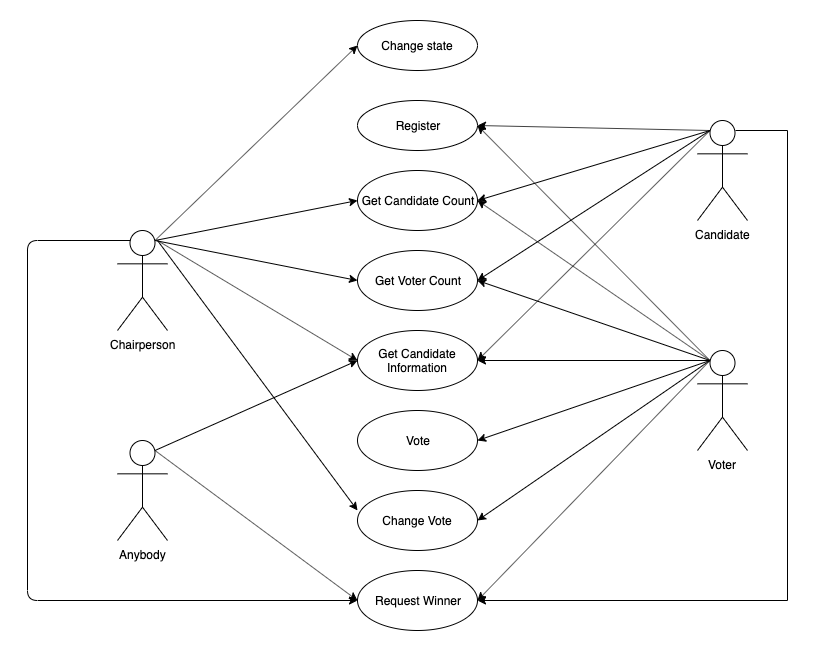

The diagram above was exported from draw.io. Its source (the exported page's mxGraphModel, read from the mxfile embedded in the PNG):
<mxGraphModel dx="921" dy="507" grid="1" gridSize="10" guides="1" tooltips="1" connect="1" arrows="1" fold="1" page="1" pageScale="1" pageWidth="1100" pageHeight="850" background="#ffffff" math="0" shadow="0">
  <root>
    <mxCell id="0" />
    <mxCell id="1" parent="0" />
    <mxCell id="els_xK07rMf1ADbPJ5ie-1" value="Chairperson&lt;br&gt;" style="shape=umlActor;verticalLabelPosition=bottom;labelBackgroundColor=#ffffff;verticalAlign=top;html=1;outlineConnect=0;" vertex="1" parent="1">
      <mxGeometry x="190" y="240" width="50" height="100" as="geometry" />
    </mxCell>
    <mxCell id="els_xK07rMf1ADbPJ5ie-7" value="Change state&lt;br&gt;" style="ellipse;whiteSpace=wrap;html=1;" vertex="1" parent="1">
      <mxGeometry x="430" y="30" width="120" height="50" as="geometry" />
    </mxCell>
    <mxCell id="els_xK07rMf1ADbPJ5ie-8" value="Register" style="ellipse;whiteSpace=wrap;html=1;" vertex="1" parent="1">
      <mxGeometry x="430" y="110" width="120" height="50" as="geometry" />
    </mxCell>
    <mxCell id="els_xK07rMf1ADbPJ5ie-9" value="Get Candidate Count" style="ellipse;whiteSpace=wrap;html=1;" vertex="1" parent="1">
      <mxGeometry x="430" y="180" width="120" height="60" as="geometry" />
    </mxCell>
    <mxCell id="els_xK07rMf1ADbPJ5ie-10" value="Get Voter Count" style="ellipse;whiteSpace=wrap;html=1;" vertex="1" parent="1">
      <mxGeometry x="430" y="260" width="120" height="60" as="geometry" />
    </mxCell>
    <mxCell id="els_xK07rMf1ADbPJ5ie-11" value="Get Candidate Information" style="ellipse;whiteSpace=wrap;html=1;" vertex="1" parent="1">
      <mxGeometry x="430" y="340" width="120" height="60" as="geometry" />
    </mxCell>
    <mxCell id="els_xK07rMf1ADbPJ5ie-12" value="Vote&lt;span style=&quot;color: rgba(0 , 0 , 0 , 0) ; font-family: monospace ; font-size: 0px ; white-space: nowrap&quot;&gt;%3CmxGraphModel%3E%3Croot%3E%3CmxCell%20id%3D%220%22%2F%3E%3CmxCell%20id%3D%221%22%20parent%3D%220%22%2F%3E%3CmxCell%20id%3D%222%22%20value%3D%22Get%20Candidate%20Information%22%20style%3D%22ellipse%3BwhiteSpace%3Dwrap%3Bhtml%3D1%3B%22%20vertex%3D%221%22%20parent%3D%221%22%3E%3CmxGeometry%20x%3D%22430%22%20y%3D%22340%22%20width%3D%22120%22%20height%3D%2260%22%20as%3D%22geometry%22%2F%3E%3C%2FmxCell%3E%3C%2Froot%3E%3C%2FmxGraphModel%3E&lt;/span&gt;" style="ellipse;whiteSpace=wrap;html=1;" vertex="1" parent="1">
      <mxGeometry x="430" y="420" width="120" height="60" as="geometry" />
    </mxCell>
    <mxCell id="els_xK07rMf1ADbPJ5ie-13" value="Change Vote" style="ellipse;whiteSpace=wrap;html=1;" vertex="1" parent="1">
      <mxGeometry x="430" y="500" width="120" height="60" as="geometry" />
    </mxCell>
    <mxCell id="els_xK07rMf1ADbPJ5ie-14" value="Request Winner" style="ellipse;whiteSpace=wrap;html=1;" vertex="1" parent="1">
      <mxGeometry x="430" y="580" width="120" height="60" as="geometry" />
    </mxCell>
    <mxCell id="els_xK07rMf1ADbPJ5ie-31" style="edgeStyle=none;rounded=0;orthogonalLoop=1;jettySize=auto;html=1;exitX=0.25;exitY=0.1;exitDx=0;exitDy=0;exitPerimeter=0;entryX=1;entryY=0.5;entryDx=0;entryDy=0;" edge="1" parent="1" source="els_xK07rMf1ADbPJ5ie-15" target="els_xK07rMf1ADbPJ5ie-8">
      <mxGeometry relative="1" as="geometry" />
    </mxCell>
    <mxCell id="els_xK07rMf1ADbPJ5ie-32" style="edgeStyle=none;rounded=0;orthogonalLoop=1;jettySize=auto;html=1;exitX=0.25;exitY=0.1;exitDx=0;exitDy=0;exitPerimeter=0;entryX=1;entryY=0.5;entryDx=0;entryDy=0;" edge="1" parent="1" source="els_xK07rMf1ADbPJ5ie-15" target="els_xK07rMf1ADbPJ5ie-9">
      <mxGeometry relative="1" as="geometry" />
    </mxCell>
    <mxCell id="els_xK07rMf1ADbPJ5ie-33" style="edgeStyle=none;rounded=0;orthogonalLoop=1;jettySize=auto;html=1;exitX=0.25;exitY=0.1;exitDx=0;exitDy=0;exitPerimeter=0;entryX=1;entryY=0.5;entryDx=0;entryDy=0;" edge="1" parent="1" source="els_xK07rMf1ADbPJ5ie-15" target="els_xK07rMf1ADbPJ5ie-10">
      <mxGeometry relative="1" as="geometry" />
    </mxCell>
    <mxCell id="els_xK07rMf1ADbPJ5ie-34" style="edgeStyle=none;rounded=0;orthogonalLoop=1;jettySize=auto;html=1;exitX=0.25;exitY=0.1;exitDx=0;exitDy=0;exitPerimeter=0;entryX=1;entryY=0.5;entryDx=0;entryDy=0;" edge="1" parent="1" source="els_xK07rMf1ADbPJ5ie-15" target="els_xK07rMf1ADbPJ5ie-11">
      <mxGeometry relative="1" as="geometry" />
    </mxCell>
    <mxCell id="els_xK07rMf1ADbPJ5ie-44" style="edgeStyle=elbowEdgeStyle;rounded=0;orthogonalLoop=1;jettySize=auto;html=1;exitX=0.75;exitY=0.1;exitDx=0;exitDy=0;exitPerimeter=0;" edge="1" parent="1" source="els_xK07rMf1ADbPJ5ie-15">
      <mxGeometry relative="1" as="geometry">
        <mxPoint x="550" y="610" as="targetPoint" />
        <Array as="points">
          <mxPoint x="860" y="360" />
        </Array>
      </mxGeometry>
    </mxCell>
    <mxCell id="els_xK07rMf1ADbPJ5ie-15" value="Candidate" style="shape=umlActor;verticalLabelPosition=bottom;labelBackgroundColor=#ffffff;verticalAlign=top;html=1;outlineConnect=0;" vertex="1" parent="1">
      <mxGeometry x="770" y="130" width="50" height="100" as="geometry" />
    </mxCell>
    <mxCell id="els_xK07rMf1ADbPJ5ie-36" style="edgeStyle=none;rounded=0;orthogonalLoop=1;jettySize=auto;html=1;exitX=0.25;exitY=0.1;exitDx=0;exitDy=0;exitPerimeter=0;entryX=1;entryY=0.5;entryDx=0;entryDy=0;" edge="1" parent="1" source="els_xK07rMf1ADbPJ5ie-16" target="els_xK07rMf1ADbPJ5ie-9">
      <mxGeometry relative="1" as="geometry" />
    </mxCell>
    <mxCell id="els_xK07rMf1ADbPJ5ie-37" style="edgeStyle=none;rounded=0;orthogonalLoop=1;jettySize=auto;html=1;exitX=0.25;exitY=0.1;exitDx=0;exitDy=0;exitPerimeter=0;entryX=1;entryY=0.5;entryDx=0;entryDy=0;" edge="1" parent="1" source="els_xK07rMf1ADbPJ5ie-16" target="els_xK07rMf1ADbPJ5ie-10">
      <mxGeometry relative="1" as="geometry" />
    </mxCell>
    <mxCell id="els_xK07rMf1ADbPJ5ie-38" style="edgeStyle=none;rounded=0;orthogonalLoop=1;jettySize=auto;html=1;exitX=0.25;exitY=0.1;exitDx=0;exitDy=0;exitPerimeter=0;entryX=1;entryY=0.5;entryDx=0;entryDy=0;" edge="1" parent="1" source="els_xK07rMf1ADbPJ5ie-16" target="els_xK07rMf1ADbPJ5ie-11">
      <mxGeometry relative="1" as="geometry" />
    </mxCell>
    <mxCell id="els_xK07rMf1ADbPJ5ie-39" style="edgeStyle=none;rounded=0;orthogonalLoop=1;jettySize=auto;html=1;exitX=0.25;exitY=0.1;exitDx=0;exitDy=0;exitPerimeter=0;entryX=1;entryY=0.5;entryDx=0;entryDy=0;" edge="1" parent="1" source="els_xK07rMf1ADbPJ5ie-16" target="els_xK07rMf1ADbPJ5ie-12">
      <mxGeometry relative="1" as="geometry" />
    </mxCell>
    <mxCell id="els_xK07rMf1ADbPJ5ie-40" style="edgeStyle=none;rounded=0;orthogonalLoop=1;jettySize=auto;html=1;exitX=0.25;exitY=0.1;exitDx=0;exitDy=0;exitPerimeter=0;entryX=1;entryY=0.5;entryDx=0;entryDy=0;" edge="1" parent="1" source="els_xK07rMf1ADbPJ5ie-16" target="els_xK07rMf1ADbPJ5ie-13">
      <mxGeometry relative="1" as="geometry" />
    </mxCell>
    <mxCell id="els_xK07rMf1ADbPJ5ie-41" style="edgeStyle=none;rounded=0;orthogonalLoop=1;jettySize=auto;html=1;exitX=0.25;exitY=0.1;exitDx=0;exitDy=0;exitPerimeter=0;entryX=1;entryY=0.5;entryDx=0;entryDy=0;" edge="1" parent="1" source="els_xK07rMf1ADbPJ5ie-16" target="els_xK07rMf1ADbPJ5ie-14">
      <mxGeometry relative="1" as="geometry" />
    </mxCell>
    <mxCell id="els_xK07rMf1ADbPJ5ie-43" style="rounded=0;orthogonalLoop=1;jettySize=auto;html=1;exitX=0.25;exitY=0.1;exitDx=0;exitDy=0;exitPerimeter=0;entryX=1;entryY=0.5;entryDx=0;entryDy=0;" edge="1" parent="1" source="els_xK07rMf1ADbPJ5ie-16" target="els_xK07rMf1ADbPJ5ie-8">
      <mxGeometry relative="1" as="geometry" />
    </mxCell>
    <mxCell id="els_xK07rMf1ADbPJ5ie-16" value="Voter&lt;br&gt;" style="shape=umlActor;verticalLabelPosition=bottom;labelBackgroundColor=#ffffff;verticalAlign=top;html=1;outlineConnect=0;" vertex="1" parent="1">
      <mxGeometry x="770" y="360" width="50" height="100" as="geometry" />
    </mxCell>
    <mxCell id="els_xK07rMf1ADbPJ5ie-29" style="rounded=0;orthogonalLoop=1;jettySize=auto;html=1;exitX=0.75;exitY=0.1;exitDx=0;exitDy=0;exitPerimeter=0;entryX=0;entryY=0.5;entryDx=0;entryDy=0;verticalAlign=middle;labelBorderColor=none;" edge="1" parent="1" source="els_xK07rMf1ADbPJ5ie-19" target="els_xK07rMf1ADbPJ5ie-11">
      <mxGeometry relative="1" as="geometry" />
    </mxCell>
    <mxCell id="els_xK07rMf1ADbPJ5ie-30" style="edgeStyle=none;rounded=0;orthogonalLoop=1;jettySize=auto;html=1;exitX=0.75;exitY=0.1;exitDx=0;exitDy=0;exitPerimeter=0;entryX=0;entryY=0.5;entryDx=0;entryDy=0;" edge="1" parent="1" source="els_xK07rMf1ADbPJ5ie-19" target="els_xK07rMf1ADbPJ5ie-14">
      <mxGeometry relative="1" as="geometry" />
    </mxCell>
    <mxCell id="els_xK07rMf1ADbPJ5ie-19" value="Anybody&lt;br&gt;" style="shape=umlActor;verticalLabelPosition=bottom;labelBackgroundColor=#ffffff;verticalAlign=top;html=1;outlineConnect=0;" vertex="1" parent="1">
      <mxGeometry x="190" y="450" width="50" height="100" as="geometry" />
    </mxCell>
    <mxCell id="els_xK07rMf1ADbPJ5ie-21" value="" style="endArrow=classic;html=1;exitX=0.75;exitY=0.1;exitDx=0;exitDy=0;exitPerimeter=0;entryX=0;entryY=0.5;entryDx=0;entryDy=0;" edge="1" parent="1" source="els_xK07rMf1ADbPJ5ie-1" target="els_xK07rMf1ADbPJ5ie-7">
      <mxGeometry width="50" height="50" relative="1" as="geometry">
        <mxPoint x="250" y="230" as="sourcePoint" />
        <mxPoint x="300" y="180" as="targetPoint" />
      </mxGeometry>
    </mxCell>
    <mxCell id="els_xK07rMf1ADbPJ5ie-24" value="" style="endArrow=classic;html=1;exitX=0.75;exitY=0.1;exitDx=0;exitDy=0;exitPerimeter=0;entryX=0;entryY=0.5;entryDx=0;entryDy=0;" edge="1" parent="1" source="els_xK07rMf1ADbPJ5ie-1" target="els_xK07rMf1ADbPJ5ie-9">
      <mxGeometry width="50" height="50" relative="1" as="geometry">
        <mxPoint x="260" y="290" as="sourcePoint" />
        <mxPoint x="310" y="240" as="targetPoint" />
      </mxGeometry>
    </mxCell>
    <mxCell id="els_xK07rMf1ADbPJ5ie-25" value="" style="endArrow=classic;html=1;exitX=0.75;exitY=0.1;exitDx=0;exitDy=0;exitPerimeter=0;entryX=0;entryY=0.5;entryDx=0;entryDy=0;" edge="1" parent="1" source="els_xK07rMf1ADbPJ5ie-1" target="els_xK07rMf1ADbPJ5ie-10">
      <mxGeometry width="50" height="50" relative="1" as="geometry">
        <mxPoint x="237.5" y="260" as="sourcePoint" />
        <mxPoint x="440" y="220" as="targetPoint" />
      </mxGeometry>
    </mxCell>
    <mxCell id="els_xK07rMf1ADbPJ5ie-26" value="" style="endArrow=classic;html=1;entryX=0;entryY=0.5;entryDx=0;entryDy=0;" edge="1" parent="1" target="els_xK07rMf1ADbPJ5ie-11">
      <mxGeometry width="50" height="50" relative="1" as="geometry">
        <mxPoint x="230" y="250" as="sourcePoint" />
        <mxPoint x="450" y="230" as="targetPoint" />
      </mxGeometry>
    </mxCell>
    <mxCell id="els_xK07rMf1ADbPJ5ie-27" value="" style="endArrow=classic;html=1;entryX=0;entryY=0.333;entryDx=0;entryDy=0;entryPerimeter=0;" edge="1" parent="1" target="els_xK07rMf1ADbPJ5ie-13">
      <mxGeometry width="50" height="50" relative="1" as="geometry">
        <mxPoint x="230" y="250" as="sourcePoint" />
        <mxPoint x="350" y="380" as="targetPoint" />
      </mxGeometry>
    </mxCell>
    <mxCell id="els_xK07rMf1ADbPJ5ie-28" value="" style="endArrow=classic;html=1;entryX=0;entryY=0.5;entryDx=0;entryDy=0;edgeStyle=orthogonalEdgeStyle;exitX=0.25;exitY=0.1;exitDx=0;exitDy=0;exitPerimeter=0;" edge="1" parent="1" source="els_xK07rMf1ADbPJ5ie-1" target="els_xK07rMf1ADbPJ5ie-14">
      <mxGeometry width="50" height="50" relative="1" as="geometry">
        <mxPoint x="200" y="250" as="sourcePoint" />
        <mxPoint x="360" y="380" as="targetPoint" />
        <Array as="points">
          <mxPoint x="100" y="250" />
          <mxPoint x="100" y="610" />
        </Array>
      </mxGeometry>
    </mxCell>
  </root>
</mxGraphModel>